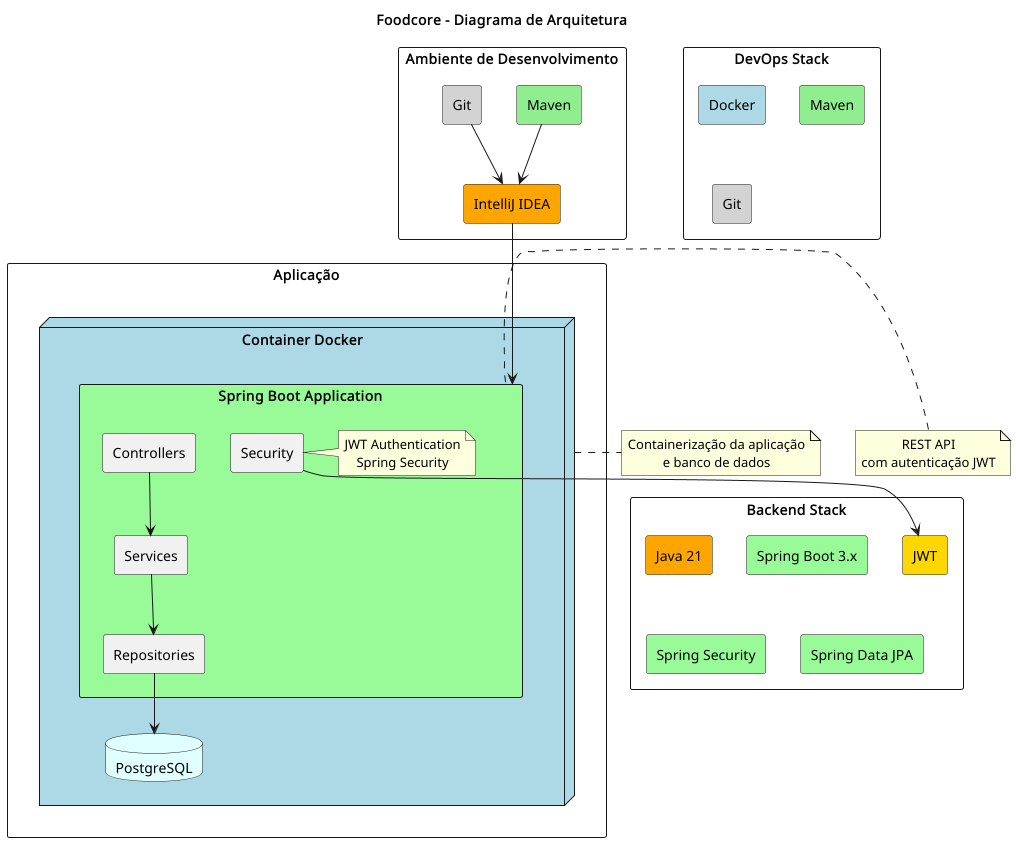

The diagram above was rendered by PlantUML. Its source (embedded in the PNG):
@startuml
skinparam defaultTextAlignment center
skinparam componentStyle rectangle

title Foodcore - Diagrama de Arquitetura

rectangle "Ambiente de Desenvolvimento" {
    component "Git" as git #LightGray
    component "Maven" as maven #LightGreen
    component "IntelliJ IDEA" as ide #Orange
}

rectangle "Aplicação" {
    node "Container Docker" as docker #LightBlue {

        component "Spring Boot Application" as springboot #98FB98 {
            component "Controllers" as controller
            component "Services" as service
            component "Repositories" as repository
            component "Security" as security

            note right of security
                JWT Authentication
                Spring Security
            end note
        }

        database "PostgreSQL" as db #LightCyan
    }
}

rectangle "Backend Stack" {
    component "Java 21" as java #Orange
    component "Spring Boot 3.x" as spring #98FB98
    component "Spring Security" as springsec #98FB98
    component "Spring Data JPA" as datajpa #98FB98
    component "JWT" as jwt #Gold
}

rectangle "DevOps Stack" {
    component "Docker" as dockertech #LightBlue
    component "Maven" as maventech #LightGreen
    component "Git" as gittech #LightGray
}

' Relacionamentos
controller --> service
service --> repository
repository --> db
security --> jwt

git --> ide
maven --> ide
ide --> springboot

note right of docker
  Containerização da aplicação
  e banco de dados
end note

note left of springboot
  REST API
  com autenticação JWT
end note

@enduml